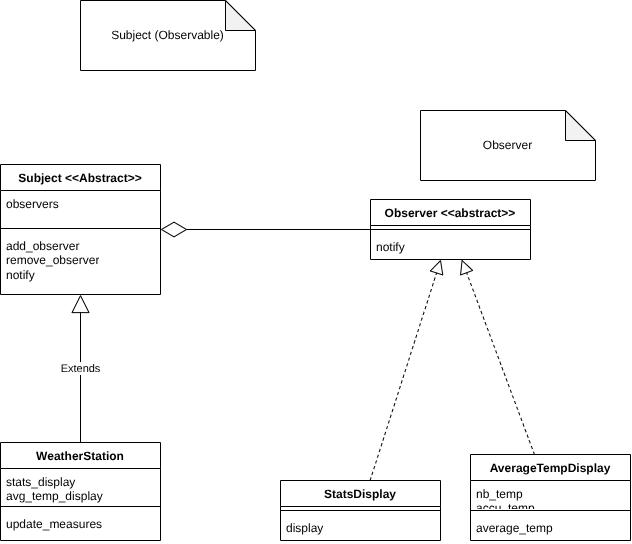

The diagram above was exported from draw.io. Its source (the exported page's mxGraphModel, read from the mxfile embedded in the PNG):
<mxGraphModel dx="326" dy="1430" grid="1" gridSize="10" guides="1" tooltips="1" connect="1" arrows="1" fold="1" page="1" pageScale="1" pageWidth="1169" pageHeight="827" math="0" shadow="0">
  <root>
    <mxCell id="0" />
    <mxCell id="1" parent="0" />
    <mxCell id="wS8vr3tnkO0yqhhBJZtD-1" parent="1" style="swimlane;fontStyle=1;align=center;verticalAlign=top;childLayout=stackLayout;horizontal=1;startSize=26;horizontalStack=0;resizeParent=1;resizeParentMax=0;resizeLast=0;collapsible=1;marginBottom=0;whiteSpace=wrap;html=1;" value="WeatherStation" vertex="1">
      <mxGeometry height="98" width="160" x="470" y="212" as="geometry" />
    </mxCell>
    <mxCell id="wS8vr3tnkO0yqhhBJZtD-2" parent="wS8vr3tnkO0yqhhBJZtD-1" style="text;strokeColor=none;fillColor=none;align=left;verticalAlign=top;spacingLeft=4;spacingRight=4;overflow=hidden;rotatable=0;points=[[0,0.5],[1,0.5]];portConstraint=eastwest;whiteSpace=wrap;html=1;" value="stats_display&lt;div&gt;avg_temp_display&lt;/div&gt;" vertex="1">
      <mxGeometry height="34" width="160" y="26" as="geometry" />
    </mxCell>
    <mxCell id="wS8vr3tnkO0yqhhBJZtD-3" parent="wS8vr3tnkO0yqhhBJZtD-1" style="line;strokeWidth=1;fillColor=none;align=left;verticalAlign=middle;spacingTop=-1;spacingLeft=3;spacingRight=3;rotatable=0;labelPosition=right;points=[];portConstraint=eastwest;strokeColor=inherit;" value="" vertex="1">
      <mxGeometry height="8" width="160" y="60" as="geometry" />
    </mxCell>
    <mxCell id="wS8vr3tnkO0yqhhBJZtD-4" parent="wS8vr3tnkO0yqhhBJZtD-1" style="text;strokeColor=none;fillColor=none;align=left;verticalAlign=top;spacingLeft=4;spacingRight=4;overflow=hidden;rotatable=0;points=[[0,0.5],[1,0.5]];portConstraint=eastwest;whiteSpace=wrap;html=1;" value="update_measures" vertex="1">
      <mxGeometry height="30" width="160" y="68" as="geometry" />
    </mxCell>
    <mxCell id="wS8vr3tnkO0yqhhBJZtD-5" parent="1" style="swimlane;fontStyle=1;align=center;verticalAlign=top;childLayout=stackLayout;horizontal=1;startSize=26;horizontalStack=0;resizeParent=1;resizeParentMax=0;resizeLast=0;collapsible=1;marginBottom=0;whiteSpace=wrap;html=1;" value="AverageTempDisplay" vertex="1">
      <mxGeometry height="86" width="160" x="940" y="224" as="geometry" />
    </mxCell>
    <mxCell id="wS8vr3tnkO0yqhhBJZtD-6" parent="wS8vr3tnkO0yqhhBJZtD-5" style="text;strokeColor=none;fillColor=none;align=left;verticalAlign=top;spacingLeft=4;spacingRight=4;overflow=hidden;rotatable=0;points=[[0,0.5],[1,0.5]];portConstraint=eastwest;whiteSpace=wrap;html=1;" value="nb_temp&lt;div&gt;accu_temp&lt;/div&gt;" vertex="1">
      <mxGeometry height="26" width="160" y="26" as="geometry" />
    </mxCell>
    <mxCell id="wS8vr3tnkO0yqhhBJZtD-7" parent="wS8vr3tnkO0yqhhBJZtD-5" style="line;strokeWidth=1;fillColor=none;align=left;verticalAlign=middle;spacingTop=-1;spacingLeft=3;spacingRight=3;rotatable=0;labelPosition=right;points=[];portConstraint=eastwest;strokeColor=inherit;" value="" vertex="1">
      <mxGeometry height="8" width="160" y="52" as="geometry" />
    </mxCell>
    <mxCell id="wS8vr3tnkO0yqhhBJZtD-8" parent="wS8vr3tnkO0yqhhBJZtD-5" style="text;strokeColor=none;fillColor=none;align=left;verticalAlign=top;spacingLeft=4;spacingRight=4;overflow=hidden;rotatable=0;points=[[0,0.5],[1,0.5]];portConstraint=eastwest;whiteSpace=wrap;html=1;" value="average_temp" vertex="1">
      <mxGeometry height="26" width="160" y="60" as="geometry" />
    </mxCell>
    <mxCell id="wS8vr3tnkO0yqhhBJZtD-9" parent="1" style="swimlane;fontStyle=1;align=center;verticalAlign=top;childLayout=stackLayout;horizontal=1;startSize=26;horizontalStack=0;resizeParent=1;resizeParentMax=0;resizeLast=0;collapsible=1;marginBottom=0;whiteSpace=wrap;html=1;" value="StatsDisplay" vertex="1">
      <mxGeometry height="60" width="160" x="750" y="250" as="geometry" />
    </mxCell>
    <mxCell id="wS8vr3tnkO0yqhhBJZtD-11" parent="wS8vr3tnkO0yqhhBJZtD-9" style="line;strokeWidth=1;fillColor=none;align=left;verticalAlign=middle;spacingTop=-1;spacingLeft=3;spacingRight=3;rotatable=0;labelPosition=right;points=[];portConstraint=eastwest;strokeColor=inherit;" value="" vertex="1">
      <mxGeometry height="8" width="160" y="26" as="geometry" />
    </mxCell>
    <mxCell id="wS8vr3tnkO0yqhhBJZtD-12" parent="wS8vr3tnkO0yqhhBJZtD-9" style="text;strokeColor=none;fillColor=none;align=left;verticalAlign=top;spacingLeft=4;spacingRight=4;overflow=hidden;rotatable=0;points=[[0,0.5],[1,0.5]];portConstraint=eastwest;whiteSpace=wrap;html=1;" value="display" vertex="1">
      <mxGeometry height="26" width="160" y="34" as="geometry" />
    </mxCell>
    <mxCell id="wS8vr3tnkO0yqhhBJZtD-14" parent="1" style="swimlane;fontStyle=1;align=center;verticalAlign=top;childLayout=stackLayout;horizontal=1;startSize=26;horizontalStack=0;resizeParent=1;resizeParentMax=0;resizeLast=0;collapsible=1;marginBottom=0;whiteSpace=wrap;html=1;" value="Observer &amp;lt;&amp;lt;abstract&amp;gt;&amp;gt;" vertex="1">
      <mxGeometry height="60" width="160" x="840" y="-31" as="geometry" />
    </mxCell>
    <mxCell id="wS8vr3tnkO0yqhhBJZtD-15" parent="wS8vr3tnkO0yqhhBJZtD-14" style="line;strokeWidth=1;fillColor=none;align=left;verticalAlign=middle;spacingTop=-1;spacingLeft=3;spacingRight=3;rotatable=0;labelPosition=right;points=[];portConstraint=eastwest;strokeColor=inherit;" value="" vertex="1">
      <mxGeometry height="8" width="160" y="26" as="geometry" />
    </mxCell>
    <mxCell id="wS8vr3tnkO0yqhhBJZtD-16" parent="wS8vr3tnkO0yqhhBJZtD-14" style="text;strokeColor=none;fillColor=none;align=left;verticalAlign=top;spacingLeft=4;spacingRight=4;overflow=hidden;rotatable=0;points=[[0,0.5],[1,0.5]];portConstraint=eastwest;whiteSpace=wrap;html=1;" value="notify" vertex="1">
      <mxGeometry height="26" width="160" y="34" as="geometry" />
    </mxCell>
    <mxCell id="wS8vr3tnkO0yqhhBJZtD-20" edge="1" parent="1" source="wS8vr3tnkO0yqhhBJZtD-14" style="endArrow=diamondThin;endFill=0;endSize=24;html=1;rounded=0;" target="wS8vr3tnkO0yqhhBJZtD-23" value="">
      <mxGeometry relative="1" width="160" as="geometry">
        <mxPoint x="690" y="-60" as="sourcePoint" />
        <mxPoint x="740" y="-50" as="targetPoint" />
      </mxGeometry>
    </mxCell>
    <mxCell id="wS8vr3tnkO0yqhhBJZtD-21" parent="1" style="shape=note;whiteSpace=wrap;html=1;backgroundOutline=1;darkOpacity=0.05;" value="Subject (Observable)" vertex="1">
      <mxGeometry height="70" width="175" x="550" y="-230" as="geometry" />
    </mxCell>
    <mxCell id="wS8vr3tnkO0yqhhBJZtD-22" parent="1" style="shape=note;whiteSpace=wrap;html=1;backgroundOutline=1;darkOpacity=0.05;" value="Observer" vertex="1">
      <mxGeometry height="70" width="175" x="890" y="-120" as="geometry" />
    </mxCell>
    <mxCell id="wS8vr3tnkO0yqhhBJZtD-23" parent="1" style="swimlane;fontStyle=1;align=center;verticalAlign=top;childLayout=stackLayout;horizontal=1;startSize=26;horizontalStack=0;resizeParent=1;resizeParentMax=0;resizeLast=0;collapsible=1;marginBottom=0;whiteSpace=wrap;html=1;" value="Subject &amp;lt;&amp;lt;Abstract&amp;gt;&amp;gt;" vertex="1">
      <mxGeometry height="130" width="160" x="470" y="-66" as="geometry" />
    </mxCell>
    <mxCell id="wS8vr3tnkO0yqhhBJZtD-24" parent="wS8vr3tnkO0yqhhBJZtD-23" style="text;strokeColor=none;fillColor=none;align=left;verticalAlign=top;spacingLeft=4;spacingRight=4;overflow=hidden;rotatable=0;points=[[0,0.5],[1,0.5]];portConstraint=eastwest;whiteSpace=wrap;html=1;" value="observers" vertex="1">
      <mxGeometry height="34" width="160" y="26" as="geometry" />
    </mxCell>
    <mxCell id="wS8vr3tnkO0yqhhBJZtD-25" parent="wS8vr3tnkO0yqhhBJZtD-23" style="line;strokeWidth=1;fillColor=none;align=left;verticalAlign=middle;spacingTop=-1;spacingLeft=3;spacingRight=3;rotatable=0;labelPosition=right;points=[];portConstraint=eastwest;strokeColor=inherit;" value="" vertex="1">
      <mxGeometry height="8" width="160" y="60" as="geometry" />
    </mxCell>
    <mxCell id="wS8vr3tnkO0yqhhBJZtD-26" parent="wS8vr3tnkO0yqhhBJZtD-23" style="text;strokeColor=none;fillColor=none;align=left;verticalAlign=top;spacingLeft=4;spacingRight=4;overflow=hidden;rotatable=0;points=[[0,0.5],[1,0.5]];portConstraint=eastwest;whiteSpace=wrap;html=1;" value="add_observer&lt;div&gt;remove_observer&lt;/div&gt;&lt;div&gt;notify&lt;/div&gt;" vertex="1">
      <mxGeometry height="62" width="160" y="68" as="geometry" />
    </mxCell>
    <mxCell id="wS8vr3tnkO0yqhhBJZtD-27" edge="1" parent="1" source="wS8vr3tnkO0yqhhBJZtD-1" style="endArrow=block;endSize=16;endFill=0;html=1;rounded=0;" target="wS8vr3tnkO0yqhhBJZtD-23" value="Extends">
      <mxGeometry relative="1" width="160" as="geometry">
        <mxPoint x="580" y="140" as="sourcePoint" />
        <mxPoint x="740" y="140" as="targetPoint" />
      </mxGeometry>
    </mxCell>
    <mxCell id="wS8vr3tnkO0yqhhBJZtD-28" edge="1" parent="1" source="wS8vr3tnkO0yqhhBJZtD-9" style="endArrow=block;dashed=1;endFill=0;endSize=12;html=1;rounded=0;" target="wS8vr3tnkO0yqhhBJZtD-14" value="">
      <mxGeometry relative="1" width="160" as="geometry">
        <mxPoint x="770" y="160" as="sourcePoint" />
        <mxPoint x="930" y="160" as="targetPoint" />
      </mxGeometry>
    </mxCell>
    <mxCell id="wS8vr3tnkO0yqhhBJZtD-29" edge="1" parent="1" source="wS8vr3tnkO0yqhhBJZtD-5" style="endArrow=block;dashed=1;endFill=0;endSize=12;html=1;rounded=0;" target="wS8vr3tnkO0yqhhBJZtD-14" value="">
      <mxGeometry relative="1" width="160" as="geometry">
        <mxPoint x="930" y="351" as="sourcePoint" />
        <mxPoint x="1000" y="130" as="targetPoint" />
      </mxGeometry>
    </mxCell>
  </root>
</mxGraphModel>